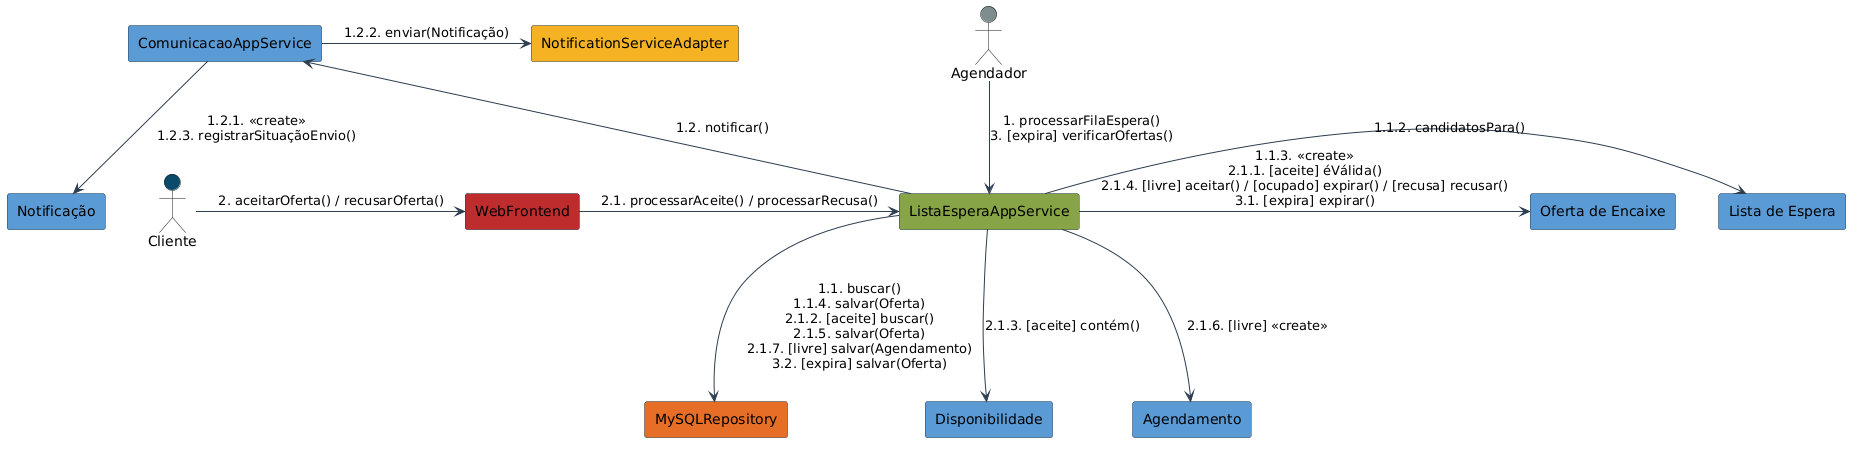

The diagram above was rendered by PlantUML. Its source (embedded in the PNG):
@startuml
skinparam componentStyle rectangle
skinparam component {
    BackgroundColor #FFFFFF
    BorderColor #2C3E50
    ArrowColor #2C3E50
}

actor "Agendador" as Cron #7F8C8D
actor "Cliente" as User #0B4A6A

component "WebFrontend" as Tela #BE2C2E
component "ListaEsperaAppService" as Control #87A446
component "MySQLRepository" as Repo #E76F26
component "Lista de Espera" as Fila #5B9BD5
component "Disponibilidade" as Disp #5B9BD5
component "Oferta de Encaixe" as Oferta #5B9BD5
component "Agendamento" as Agend #5B9BD5
component "ComunicacaoAppService" as Com #5B9BD5
component "Notificação" as Notif #5B9BD5
component "NotificationServiceAdapter" as NotifAdapter #F4B324

Cron -down-> Control : 1. processarFilaEspera()\n3. [expira] verificarOfertas()
User -right-> Tela : 2. aceitarOferta() / recusarOferta()
Tela -right-> Control : 2.1. processarAceite() / processarRecusa()

Control -down-> Repo : 1.1. buscar()\n1.1.4. salvar(Oferta)\n2.1.2. [aceite] buscar()\n2.1.5. salvar(Oferta)\n2.1.7. [livre] salvar(Agendamento)\n3.2. [expira] salvar(Oferta)

Control -right-> Fila : 1.1.2. candidatosPara()
Control -down-> Disp : 2.1.3. [aceite] contém()
Control -right-> Oferta : 1.1.3. <<create>>\n2.1.1. [aceite] éVálida()\n2.1.4. [livre] aceitar() / [ocupado] expirar() / [recusa] recusar()\n3.1. [expira] expirar()
Control -down-> Agend : 2.1.6. [livre] <<create>>

Control -up-> Com : 1.2. notificar()
Com -down-> Notif : 1.2.1. <<create>>\n1.2.3. registrarSituaçãoEnvio()
Com -right-> NotifAdapter : 1.2.2. enviar(Notificação)
@enduml